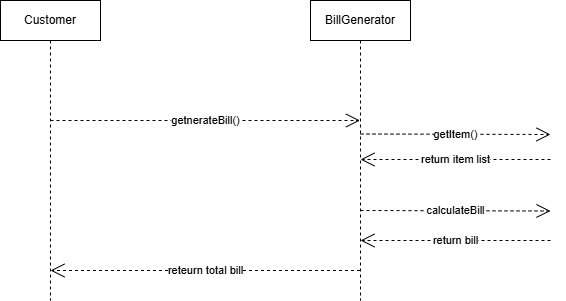

The diagram above was exported from draw.io. Its source (the exported page's mxGraphModel, read from the mxfile embedded in the PNG):
<mxGraphModel dx="852" dy="685" grid="1" gridSize="10" guides="1" tooltips="1" connect="1" arrows="1" fold="1" page="1" pageScale="1" pageWidth="850" pageHeight="1100" math="0" shadow="0">
  <root>
    <mxCell id="0" />
    <mxCell id="1" parent="0" />
    <mxCell id="0-xYtw20F_XFMmRqrkFU-1" value="Customer" style="shape=umlLifeline;perimeter=lifelinePerimeter;whiteSpace=wrap;html=1;container=1;dropTarget=0;collapsible=0;recursiveResize=0;outlineConnect=0;portConstraint=eastwest;newEdgeStyle={&quot;curved&quot;:0,&quot;rounded&quot;:0};" vertex="1" parent="1">
      <mxGeometry x="120" y="80" width="100" height="300" as="geometry" />
    </mxCell>
    <mxCell id="0-xYtw20F_XFMmRqrkFU-2" value="BillGenerator" style="shape=umlLifeline;perimeter=lifelinePerimeter;whiteSpace=wrap;html=1;container=1;dropTarget=0;collapsible=0;recursiveResize=0;outlineConnect=0;portConstraint=eastwest;newEdgeStyle={&quot;curved&quot;:0,&quot;rounded&quot;:0};" vertex="1" parent="1">
      <mxGeometry x="430" y="80" width="100" height="300" as="geometry" />
    </mxCell>
    <mxCell id="0-xYtw20F_XFMmRqrkFU-4" value="getnerateBill()" style="endArrow=open;endSize=12;dashed=1;html=1;rounded=0;" edge="1" parent="1" target="0-xYtw20F_XFMmRqrkFU-2">
      <mxGeometry width="160" relative="1" as="geometry">
        <mxPoint x="170" y="200" as="sourcePoint" />
        <mxPoint x="330" y="200" as="targetPoint" />
        <Array as="points" />
      </mxGeometry>
    </mxCell>
    <mxCell id="0-xYtw20F_XFMmRqrkFU-5" value="getItem()" style="endArrow=open;endSize=12;dashed=1;html=1;rounded=0;" edge="1" parent="1">
      <mxGeometry width="160" relative="1" as="geometry">
        <mxPoint x="480" y="213.5" as="sourcePoint" />
        <mxPoint x="670" y="214" as="targetPoint" />
        <Array as="points" />
      </mxGeometry>
    </mxCell>
    <mxCell id="0-xYtw20F_XFMmRqrkFU-6" value="reteurn total bill" style="endArrow=open;endSize=12;dashed=1;html=1;rounded=0;" edge="1" parent="1" source="0-xYtw20F_XFMmRqrkFU-2">
      <mxGeometry width="160" relative="1" as="geometry">
        <mxPoint x="329.5" y="350" as="sourcePoint" />
        <mxPoint x="170" y="350" as="targetPoint" />
        <Array as="points" />
        <mxPoint as="offset" />
      </mxGeometry>
    </mxCell>
    <mxCell id="0-xYtw20F_XFMmRqrkFU-7" value="return item list" style="endArrow=open;endSize=12;dashed=1;html=1;rounded=0;" edge="1" parent="1">
      <mxGeometry width="160" relative="1" as="geometry">
        <mxPoint x="670" y="239" as="sourcePoint" />
        <mxPoint x="480" y="239" as="targetPoint" />
        <Array as="points" />
        <mxPoint as="offset" />
      </mxGeometry>
    </mxCell>
    <mxCell id="0-xYtw20F_XFMmRqrkFU-8" value="calculateBill" style="endArrow=open;endSize=12;dashed=1;html=1;rounded=0;" edge="1" parent="1">
      <mxGeometry width="160" relative="1" as="geometry">
        <mxPoint x="480" y="290" as="sourcePoint" />
        <mxPoint x="670" y="290.5" as="targetPoint" />
        <Array as="points" />
      </mxGeometry>
    </mxCell>
    <mxCell id="0-xYtw20F_XFMmRqrkFU-9" value="return bill" style="endArrow=open;endSize=12;dashed=1;html=1;rounded=0;" edge="1" parent="1">
      <mxGeometry width="160" relative="1" as="geometry">
        <mxPoint x="670" y="320" as="sourcePoint" />
        <mxPoint x="480" y="320" as="targetPoint" />
        <Array as="points" />
        <mxPoint as="offset" />
      </mxGeometry>
    </mxCell>
  </root>
</mxGraphModel>